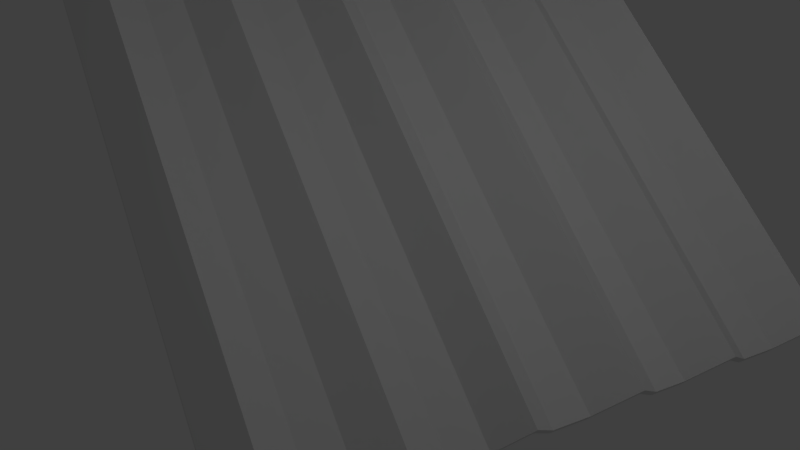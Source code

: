 # Source: zinc.blend  (saved by Blender 2.79.0; exported with 4.5.12 LTS)
import bpy
from mathutils import Matrix  # noqa: F401  (used for matrix-valued properties, if any)

bpy.ops.wm.read_factory_settings(use_empty=True)
scene = bpy.context.scene
scene.name = 'Scene'

# ---- collections
col_collection_1 = bpy.data.collections.new('Collection 1'); scene.collection.children.link(col_collection_1)

# ---- materials (node trees are filled in below, after node groups)
mat_material_001 = bpy.data.materials.new('Material.001')
mat_material_001.alpha_threshold = 0.0
mat_material_001.use_transparent_shadow = False
mat_material_001.roughness = 0.5

# ---- material node trees

# ---- world
world_world = bpy.data.worlds.new('World'); scene.world = world_world
world_world.color = (0.05088, 0.05088, 0.05088)
world_world.use_sun_shadow = False
world_world.sun_shadow_jitter_overblur = 0.0
world_world.cycles.sampling_method = 'MANUAL'

# ---- cameras
cam_camera = bpy.data.cameras.new('Camera')
cam_camera.clip_end = 100.0
cam_camera.lens = 35.0
cam_camera.sensor_width = 32.0
cam_camera.sensor_height = 18.0
cam_camera.ortho_scale = 7.314
cam_camera.dof.focus_distance = 0.0
cam_camera.dof.aperture_fstop = 128.0

# ---- lights
light_lamp_001 = bpy.data.lights.new('Lamp.001', 'POINT')
light_lamp_001.transmission_factor = 0.0
light_lamp_001.cutoff_distance = 30.0
light_lamp_001.energy = 100.0
light_lamp_001.shadow_buffer_clip_start = 1.001
light_lamp_001.shadow_soft_size = 0.1
light_lamp_001.shadow_maximum_resolution = 0.006
light_lamp_001.use_absolute_resolution = True
light_lamp = bpy.data.lights.new('Lamp', 'POINT')
light_lamp.transmission_factor = 0.0
light_lamp.cutoff_distance = 30.0
light_lamp.energy = 100.0
light_lamp.shadow_buffer_clip_start = 1.001
light_lamp.shadow_soft_size = 0.1
light_lamp.shadow_maximum_resolution = 0.006
light_lamp.use_absolute_resolution = True

# ---- meshes
me_plane = bpy.data.meshes.new('Plane')
me_plane.from_pydata([(-1.0, -1.0, 0.0), (1.0, -1.0, 0.0), (-1.0, 1.0, 0.7048), (1.0, 1.0, 0.7048), (-1.0, 0.0, 0.0), (1.0, 0.0, 0.0), (1.0, 0.5, 0.0), (-1.0, 0.5, 0.0), (-1.0, -0.4804, 0.5914), (1.0, -0.4804, 0.5914), (-1.0, -0.7437, 0.0), (1.0, -0.7437, 0.0), (1.0, -0.2149, 0.0), (-1.0, -0.2149, 0.0), (1.0, 0.75, 0.0), (-1.0, 0.75, 0.0), (-1.0, 0.2712, 0.7048), (1.0, 0.2712, 0.7048), (1.0, 0.8737, 0.0), (-1.0, 0.8737, 0.0), (-1.0, 0.625, 0.7048), (1.0, 0.625, 0.7048), (1.0, 0.3856, 0.0), (-1.0, 0.3856, 0.0), (-1.0, 0.1356, 0.0), (1.0, 0.1356, 0.0), (1.0, -0.6121, 0.0), (-1.0, -0.6121, 0.0), (-1.0, -0.8719, 0.6557), (1.0, -0.8719, 0.6557), (-1.0, -0.3477, 0.0), (1.0, -0.3477, 0.0), (1.0, -0.106, 0.7048), (-1.0, -0.106, 0.7048), (-1.0, -0.8727, 0.8549), (-1.0, -1.001, 0.1992), (1.0, -1.001, 0.1992), (1.0, 0.8729, 0.1992), (1.0, 0.9991, 0.904), (-1.0, 0.9991, 0.904), (-1.0, 0.1347, 0.1992), (-1.0, -0.000859, 0.1992), (1.0, -0.1068, 0.904), (1.0, -0.000859, 0.1992), (1.0, 0.3847, 0.1992), (1.0, 0.4991, 0.1992), (-1.0, 0.6241, 0.904), (-1.0, 0.4991, 0.1992), (-1.0, -0.3485, 0.1992), (-1.0, -0.4813, 0.7906), (1.0, -0.6129, 0.1992), (1.0, -0.4813, 0.7906), (-1.0, -0.6129, 0.1992), (-1.0, -0.7446, 0.1992), (1.0, -0.8727, 0.8549), (1.0, -0.7446, 0.1992), (1.0, -0.3485, 0.1992), (1.0, -0.2158, 0.1992), (-1.0, -0.1068, 0.904), (-1.0, -0.2158, 0.1992), (1.0, 0.6241, 0.904), (1.0, 0.7491, 0.1992), (-1.0, 0.8729, 0.1992), (-1.0, 0.7491, 0.1992), (-1.0, 0.3847, 0.1992), (-1.0, 0.2703, 0.904), (1.0, 0.1347, 0.1992), (1.0, 0.2703, 0.904)], [], [(19, 2, 3, 18), (33, 4, 5, 32), (23, 7, 6, 22), (27, 8, 9, 26), (28, 10, 11, 29), (30, 13, 12, 31), (20, 15, 14, 21), (24, 16, 17, 25), (15, 19, 18, 14), (7, 20, 21, 6), (16, 23, 22, 17), (4, 24, 25, 5), (10, 27, 26, 11), (0, 28, 29, 1), (8, 30, 31, 9), (13, 33, 32, 12), (62, 37, 38, 39), (58, 42, 43, 41), (64, 44, 45, 47), (52, 50, 51, 49), (34, 54, 55, 53), (48, 56, 57, 59), (46, 60, 61, 63), (40, 66, 67, 65), (63, 61, 37, 62), (47, 45, 60, 46), (65, 67, 44, 64), (41, 43, 66, 40), (53, 55, 50, 52), (35, 36, 54, 34), (49, 51, 56, 48), (59, 57, 42, 58), (26, 9, 51, 50), (8, 27, 52, 49), (14, 18, 37, 61), (2, 19, 62, 39), (27, 10, 53, 52), (10, 28, 34, 53), (28, 0, 35, 34), (29, 11, 55, 54), (1, 29, 54, 36), (0, 1, 36, 35), (15, 20, 46, 63), (18, 3, 38, 37), (6, 21, 60, 45), (31, 12, 57, 56), (13, 30, 48, 59), (3, 2, 39, 38), (33, 13, 59, 58), (9, 31, 56, 51), (24, 4, 41, 40), (17, 22, 44, 67), (32, 5, 43, 42), (7, 23, 64, 47), (21, 14, 61, 60), (12, 32, 42, 57), (19, 15, 63, 62), (4, 33, 58, 41), (22, 6, 45, 44), (16, 24, 40, 65), (20, 7, 47, 46), (5, 25, 66, 43), (23, 16, 65, 64), (25, 17, 67, 66), (30, 8, 49, 48), (11, 26, 50, 55)])
_uv = me_plane.uv_layers.new(name='UVMap')
_uv.uv.foreach_set('vector', [0.7058, 0.7921, 0.7418, 0.8168, 0.9706, 0.1584, 0.8986, 0.1331, 0.4599, 0.8164, 0.4869, 0.7918, 0.5009, 0.1299, 0.4516, 0.1543, 0.5836, 0.792, 0.6123, 0.792, 0.7289, 0.1318, 0.6768, 0.1313, 0.3329, 0.7916, 0.3645, 0.8123, 0.2756, 0.1488, 0.2203, 0.1276, 0.2641, 0.8145, 0.2997, 0.7915, 0.1598, 0.1271, 0.08976, 0.1496, 0.3995, 0.7917, 0.4329, 0.7917, 0.4026, 0.1291, 0.3417, 0.1286, 0.6464, 0.8167, 0.6749, 0.7921, 0.8424, 0.1327, 0.7952, 0.157, 0.5209, 0.7919, 0.5562, 0.8166, 0.6292, 0.1557, 0.5628, 0.1304, 0.6749, 0.7921, 0.7058, 0.7921, 0.8986, 0.1331, 0.8424, 0.1327, 0.6123, 0.792, 0.6464, 0.8167, 0.7952, 0.157, 0.7289, 0.1318, 0.5562, 0.8166, 0.5836, 0.792, 0.6768, 0.1313, 0.6292, 0.1557, 0.4869, 0.7918, 0.5209, 0.7919, 0.5628, 0.1304, 0.5009, 0.1299, 0.2997, 0.7915, 0.3329, 0.7916, 0.2203, 0.1276, 0.1598, 0.1271, 0.2351, 0.7914, 0.2641, 0.8145, 0.08976, 0.1496, 0.04172, 0.1261, 0.3645, 0.8123, 0.3995, 0.7917, 0.3417, 0.1286, 0.2756, 0.1488, 0.4329, 0.7917, 0.4599, 0.8164, 0.4516, 0.1543, 0.4026, 0.1291, 0.7058, 0.7921, 0.8986, 0.1331, 0.9706, 0.1584, 0.7418, 0.8168, 0.4599, 0.8164, 0.4516, 0.1543, 0.5009, 0.1299, 0.4869, 0.7918, 0.5836, 0.792, 0.6768, 0.1313, 0.7289, 0.1318, 0.6123, 0.792, 0.3329, 0.7916, 0.2203, 0.1276, 0.2756, 0.1488, 0.3645, 0.8123, 0.2641, 0.8145, 0.08976, 0.1496, 0.1598, 0.1271, 0.2997, 0.7915, 0.3995, 0.7917, 0.3417, 0.1286, 0.4026, 0.1291, 0.4329, 0.7917, 0.6464, 0.8167, 0.7952, 0.157, 0.8424, 0.1327, 0.6749, 0.7921, 0.5209, 0.7919, 0.5628, 0.1304, 0.6292, 0.1557, 0.5562, 0.8166, 0.6749, 0.7921, 0.8424, 0.1327, 0.8986, 0.1331, 0.7058, 0.7921, 0.6123, 0.792, 0.7289, 0.1318, 0.7952, 0.157, 0.6464, 0.8167, 0.5562, 0.8166, 0.6292, 0.1557, 0.6768, 0.1313, 0.5836, 0.792, 0.4869, 0.7918, 0.5009, 0.1299, 0.5628, 0.1304, 0.5209, 0.7919, 0.2997, 0.7915, 0.1598, 0.1271, 0.2203, 0.1276, 0.3329, 0.7916, 0.2351, 0.7914, 0.04172, 0.1261, 0.08976, 0.1496, 0.2641, 0.8145, 0.3645, 0.8123, 0.2756, 0.1488, 0.3417, 0.1286, 0.3995, 0.7917, 0.4329, 0.7917, 0.4026, 0.1291, 0.4516, 0.1543, 0.4599, 0.8164, 0.2203, 0.1276, 0.2756, 0.1488, 0.2756, 0.1488, 0.2203, 0.1276, 0.3645, 0.8123, 0.3329, 0.7916, 0.3329, 0.7916, 0.3645, 0.8123, 0.8424, 0.1327, 0.8986, 0.1331, 0.8986, 0.1331, 0.8424, 0.1327, 0.7418, 0.8168, 0.7058, 0.7921, 0.7058, 0.7921, 0.7418, 0.8168, 0.3329, 0.7916, 0.2997, 0.7915, 0.2997, 0.7915, 0.3329, 0.7916, 0.2997, 0.7915, 0.2641, 0.8145, 0.2641, 0.8145, 0.2997, 0.7915, 0.2641, 0.8145, 0.2351, 0.7914, 0.2351, 0.7914, 0.2641, 0.8145, 0.08976, 0.1496, 0.1598, 0.1271, 0.1598, 0.1271, 0.08976, 0.1496, 0.04172, 0.1261, 0.08976, 0.1496, 0.08976, 0.1496, 0.04172, 0.1261, 0.2351, 0.7914, 0.04172, 0.1261, 0.04172, 0.1261, 0.2351, 0.7914, 0.6749, 0.7921, 0.6464, 0.8167, 0.6464, 0.8167, 0.6749, 0.7921, 0.8986, 0.1331, 0.9706, 0.1584, 0.9706, 0.1584, 0.8986, 0.1331, 0.7289, 0.1318, 0.7952, 0.157, 0.7952, 0.157, 0.7289, 0.1318, 0.3417, 0.1286, 0.4026, 0.1291, 0.4026, 0.1291, 0.3417, 0.1286, 0.4329, 0.7917, 0.3995, 0.7917, 0.3995, 0.7917, 0.4329, 0.7917, 0.9706, 0.1584, 0.7418, 0.8168, 0.7418, 0.8168, 0.9706, 0.1584, 0.4599, 0.8164, 0.4329, 0.7917, 0.4329, 0.7917, 0.4599, 0.8164, 0.2756, 0.1488, 0.3417, 0.1286, 0.3417, 0.1286, 0.2756, 0.1488, 0.5209, 0.7919, 0.4869, 0.7918, 0.4869, 0.7918, 0.5209, 0.7919, 0.6292, 0.1557, 0.6768, 0.1313, 0.6768, 0.1313, 0.6292, 0.1557, 0.4516, 0.1543, 0.5009, 0.1299, 0.5009, 0.1299, 0.4516, 0.1543, 0.6123, 0.792, 0.5836, 0.792, 0.5836, 0.792, 0.6123, 0.792, 0.7952, 0.157, 0.8424, 0.1327, 0.8424, 0.1327, 0.7952, 0.157, 0.4026, 0.1291, 0.4516, 0.1543, 0.4516, 0.1543, 0.4026, 0.1291, 0.7058, 0.7921, 0.6749, 0.7921, 0.6749, 0.7921, 0.7058, 0.7921, 0.4869, 0.7918, 0.4599, 0.8164, 0.4599, 0.8164, 0.4869, 0.7918, 0.6768, 0.1313, 0.7289, 0.1318, 0.7289, 0.1318, 0.6768, 0.1313, 0.5562, 0.8166, 0.5209, 0.7919, 0.5209, 0.7919, 0.5562, 0.8166, 0.6464, 0.8167, 0.6123, 0.792, 0.6123, 0.792, 0.6464, 0.8167, 0.5009, 0.1299, 0.5628, 0.1304, 0.5628, 0.1304, 0.5009, 0.1299, 0.5836, 0.792, 0.5562, 0.8166, 0.5562, 0.8166, 0.5836, 0.792, 0.5628, 0.1304, 0.6292, 0.1557, 0.6292, 0.1557, 0.5628, 0.1304, 0.3995, 0.7917, 0.3645, 0.8123, 0.3645, 0.8123, 0.3995, 0.7917, 0.1598, 0.1271, 0.2203, 0.1276, 0.2203, 0.1276, 0.1598, 0.1271])
me_plane.materials.append(mat_material_001)
me_plane.use_remesh_preserve_volume = False
me_plane.use_remesh_preserve_attributes = False
me_plane.use_mirror_vertex_groups = False
me_plane.update()

# ---- objects
ob_lamp_001 = bpy.data.objects.new('Lamp.001', light_lamp_001)
ob_plane = bpy.data.objects.new('Plane', me_plane)
ob_lamp = bpy.data.objects.new('Lamp', light_lamp)
ob_camera = bpy.data.objects.new('Camera', cam_camera)

# ---- transforms, parenting, visibility, modifiers, constraints
ob_lamp_001.location = (-0.4191, 2.479, 0.5862)
ob_lamp_001.rotation_euler = (1.247, -0.1698, 1.531)
ob_lamp_001.lock_rotations_4d = False
ob_lamp_001.empty_display_type = 'ARROWS'
ob_lamp_001.color = (0.0, 0.0, 0.0, 0.0)
ob_lamp_001.lineart.crease_threshold = 0.0
ob_plane.location = (-1.054, 1.068, 2.22)
ob_plane.rotation_euler = (0.05352, 0.6335, -0.2829)
ob_plane.scale = (5.374, 3.623, 0.6359)
ob_plane.lineart.crease_threshold = 0.0
ob_lamp.location = (4.667, 0.4397, 6.622)
ob_lamp.rotation_euler = (1.247, -0.1698, 1.531)
ob_lamp.lock_rotations_4d = False
ob_lamp.empty_display_type = 'ARROWS'
ob_lamp.color = (0.0, 0.0, 0.0, 0.0)
ob_lamp.lineart.crease_threshold = 0.0
ob_camera.location = (7.481, -6.508, 5.344)
ob_camera.rotation_euler = (1.109, 0.0, 0.8149)
ob_camera.lock_rotations_4d = False
ob_camera.empty_display_type = 'ARROWS'
ob_camera.color = (0.0, 0.0, 0.0, 0.0)
ob_camera.display_type = 'WIRE'
ob_camera.lineart.crease_threshold = 0.0

# ---- collection membership
col_collection_1.objects.link(ob_lamp_001)
col_collection_1.objects.link(ob_plane)
col_collection_1.objects.link(ob_lamp)
col_collection_1.objects.link(ob_camera)

# ---- scene / render settings (as saved in the file)
scene.camera = ob_camera
scene.frame_start = 1; scene.frame_end = 250; scene.frame_set(1)
scene.render.engine = 'BLENDER_EEVEE_NEXT'
scene.render.resolution_percentage = 50
scene.render.dither_intensity = 0.0
scene.cycles.use_denoising = False
scene.cycles.samples = 128
scene.cycles.sampling_pattern = 'TABULATED_SOBOL'
scene.cycles.use_adaptive_sampling = False
scene.cycles.use_light_tree = False
scene.cycles.blur_glossy = 0.0
scene.cycles.sample_clamp_indirect = 0.0
scene.view_settings.view_transform = 'Standard'
bpy.context.view_layer.update()
